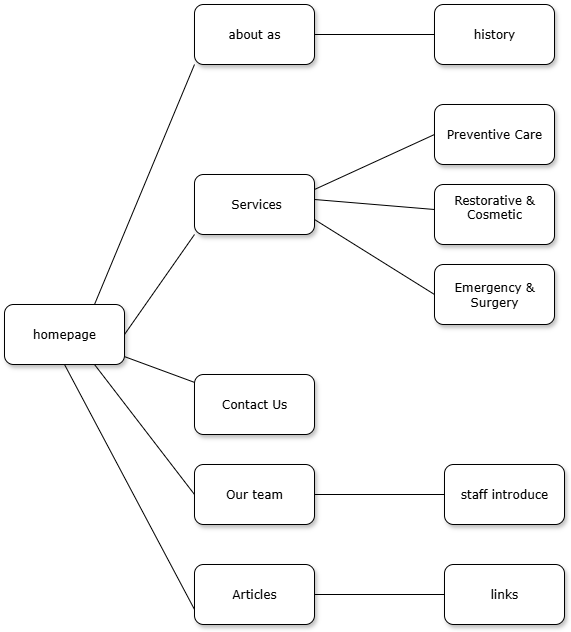

The diagram above was exported from draw.io. Its source (the exported page's mxGraphModel, read from the mxfile embedded in the PNG):
<mxGraphModel dx="2166" dy="1652" grid="1" gridSize="10" guides="1" tooltips="1" connect="1" arrows="1" fold="1" page="1" pageScale="1" pageWidth="1100" pageHeight="850" background="none" math="0" shadow="0">
  <root>
    <mxCell id="0" />
    <mxCell id="1" parent="0" />
    <mxCell id="eiVBuFLCnglIcjaCwDT2-11" style="edgeStyle=none;rounded=0;orthogonalLoop=1;jettySize=auto;html=1;exitX=1;exitY=0.5;exitDx=0;exitDy=0;entryX=0;entryY=1;entryDx=0;entryDy=0;endArrow=none;endFill=0;" edge="1" parent="1" source="62893188c0fa7362-1" target="62893188c0fa7362-2">
      <mxGeometry relative="1" as="geometry" />
    </mxCell>
    <mxCell id="eiVBuFLCnglIcjaCwDT2-12" style="edgeStyle=none;rounded=0;orthogonalLoop=1;jettySize=auto;html=1;exitX=0.75;exitY=0;exitDx=0;exitDy=0;entryX=0;entryY=1;entryDx=0;entryDy=0;endArrow=none;endFill=0;" edge="1" parent="1" source="62893188c0fa7362-1" target="Zsga5nAL3UJXRBUgSEEw-1">
      <mxGeometry relative="1" as="geometry" />
    </mxCell>
    <mxCell id="eiVBuFLCnglIcjaCwDT2-13" style="edgeStyle=none;rounded=0;orthogonalLoop=1;jettySize=auto;html=1;exitX=0.75;exitY=1;exitDx=0;exitDy=0;entryX=0;entryY=0.5;entryDx=0;entryDy=0;endArrow=none;endFill=0;" edge="1" parent="1" source="62893188c0fa7362-1" target="eiVBuFLCnglIcjaCwDT2-2">
      <mxGeometry relative="1" as="geometry" />
    </mxCell>
    <mxCell id="eiVBuFLCnglIcjaCwDT2-14" style="edgeStyle=none;rounded=0;orthogonalLoop=1;jettySize=auto;html=1;exitX=0.5;exitY=1;exitDx=0;exitDy=0;entryX=0;entryY=0.75;entryDx=0;entryDy=0;endArrow=none;endFill=0;" edge="1" parent="1" source="62893188c0fa7362-1" target="eiVBuFLCnglIcjaCwDT2-5">
      <mxGeometry relative="1" as="geometry" />
    </mxCell>
    <mxCell id="62893188c0fa7362-1" value="homepage" style="whiteSpace=wrap;html=1;rounded=1;shadow=1;labelBackgroundColor=none;strokeWidth=1;fontFamily=Verdana;fontSize=12;align=center;" parent="1" vertex="1">
      <mxGeometry x="-100" y="280" width="120" height="60" as="geometry" />
    </mxCell>
    <mxCell id="eiVBuFLCnglIcjaCwDT2-17" style="edgeStyle=none;rounded=0;orthogonalLoop=1;jettySize=auto;html=1;exitX=1;exitY=0.75;exitDx=0;exitDy=0;entryX=0;entryY=0.75;entryDx=0;entryDy=0;endArrow=none;endFill=0;" edge="1" parent="1">
      <mxGeometry relative="1" as="geometry">
        <mxPoint x="210" y="175" as="sourcePoint" />
        <mxPoint x="330" y="185" as="targetPoint" />
      </mxGeometry>
    </mxCell>
    <mxCell id="eiVBuFLCnglIcjaCwDT2-19" style="edgeStyle=none;rounded=0;orthogonalLoop=1;jettySize=auto;html=1;exitX=1;exitY=0.75;exitDx=0;exitDy=0;entryX=0;entryY=0.5;entryDx=0;entryDy=0;endArrow=none;endFill=0;" edge="1" parent="1" source="62893188c0fa7362-2" target="eiVBuFLCnglIcjaCwDT2-8">
      <mxGeometry relative="1" as="geometry" />
    </mxCell>
    <mxCell id="eiVBuFLCnglIcjaCwDT2-20" style="edgeStyle=none;rounded=0;orthogonalLoop=1;jettySize=auto;html=1;exitX=1;exitY=0.25;exitDx=0;exitDy=0;entryX=0;entryY=0.5;entryDx=0;entryDy=0;endArrow=none;endFill=0;" edge="1" parent="1" source="62893188c0fa7362-2" target="Zsga5nAL3UJXRBUgSEEw-5">
      <mxGeometry relative="1" as="geometry" />
    </mxCell>
    <mxCell id="62893188c0fa7362-2" value="&amp;nbsp;Services" style="whiteSpace=wrap;html=1;rounded=1;shadow=1;labelBackgroundColor=none;strokeWidth=1;fontFamily=Verdana;fontSize=12;align=center;flipV=0;flipH=1;" parent="1" vertex="1">
      <mxGeometry x="90" y="150" width="120" height="60" as="geometry" />
    </mxCell>
    <mxCell id="62893188c0fa7362-3" value="Contact Us" style="whiteSpace=wrap;html=1;rounded=1;shadow=1;labelBackgroundColor=none;strokeWidth=1;fontFamily=Verdana;fontSize=12;align=center;flipV=0;flipH=1;" parent="1" vertex="1">
      <mxGeometry x="90" y="350" width="120" height="60" as="geometry" />
    </mxCell>
    <mxCell id="62893188c0fa7362-4" value="" style="rounded=0;html=1;labelBackgroundColor=none;startArrow=none;startFill=0;startSize=5;endArrow=none;endFill=0;endSize=5;jettySize=auto;orthogonalLoop=1;strokeWidth=1;fontFamily=Verdana;fontSize=12" parent="1" source="62893188c0fa7362-1" target="62893188c0fa7362-3" edge="1">
      <mxGeometry x="-0.3002" y="13" relative="1" as="geometry">
        <mxPoint as="offset" />
      </mxGeometry>
    </mxCell>
    <mxCell id="62893188c0fa7362-8" value="staff introduce" style="whiteSpace=wrap;html=1;rounded=1;shadow=1;labelBackgroundColor=none;strokeWidth=1;fontFamily=Verdana;fontSize=12;align=center;flipV=1;flipH=0;" parent="1" vertex="1">
      <mxGeometry x="340" y="440" width="120" height="60" as="geometry" />
    </mxCell>
    <mxCell id="62893188c0fa7362-9" value="links" style="whiteSpace=wrap;html=1;rounded=1;shadow=1;labelBackgroundColor=none;strokeWidth=1;fontFamily=Verdana;fontSize=12;align=center;flipV=0;flipH=0;" parent="1" vertex="1">
      <mxGeometry x="340" y="540" width="120" height="60" as="geometry" />
    </mxCell>
    <mxCell id="eiVBuFLCnglIcjaCwDT2-15" style="edgeStyle=none;rounded=0;orthogonalLoop=1;jettySize=auto;html=1;exitX=1;exitY=0.5;exitDx=0;exitDy=0;entryX=0;entryY=0.5;entryDx=0;entryDy=0;endArrow=none;endFill=0;" edge="1" parent="1" source="Zsga5nAL3UJXRBUgSEEw-1" target="Zsga5nAL3UJXRBUgSEEw-4">
      <mxGeometry relative="1" as="geometry" />
    </mxCell>
    <mxCell id="Zsga5nAL3UJXRBUgSEEw-1" value="about as" style="whiteSpace=wrap;html=1;rounded=1;shadow=1;labelBackgroundColor=none;strokeWidth=1;fontFamily=Verdana;fontSize=12;align=center;flipV=0;flipH=1;" parent="1" vertex="1">
      <mxGeometry x="90" y="-20" width="120" height="60" as="geometry" />
    </mxCell>
    <mxCell id="Zsga5nAL3UJXRBUgSEEw-4" value="history" style="whiteSpace=wrap;html=1;rounded=1;shadow=1;labelBackgroundColor=none;strokeWidth=1;fontFamily=Verdana;fontSize=12;align=center;flipV=1;" parent="1" vertex="1">
      <mxGeometry x="330" y="-20" width="120" height="60" as="geometry" />
    </mxCell>
    <mxCell id="Zsga5nAL3UJXRBUgSEEw-5" value="Preventive Care" style="whiteSpace=wrap;html=1;rounded=1;shadow=1;labelBackgroundColor=none;strokeWidth=1;fontFamily=Verdana;fontSize=12;align=center;flipV=1;flipH=1;" parent="1" vertex="1">
      <mxGeometry x="330" y="80" width="120" height="60" as="geometry" />
    </mxCell>
    <mxCell id="eiVBuFLCnglIcjaCwDT2-21" style="edgeStyle=none;rounded=0;orthogonalLoop=1;jettySize=auto;html=1;exitX=1;exitY=0.5;exitDx=0;exitDy=0;endArrow=none;endFill=0;" edge="1" parent="1" source="eiVBuFLCnglIcjaCwDT2-2" target="62893188c0fa7362-8">
      <mxGeometry relative="1" as="geometry" />
    </mxCell>
    <mxCell id="eiVBuFLCnglIcjaCwDT2-2" value="Our team" style="whiteSpace=wrap;html=1;rounded=1;shadow=1;labelBackgroundColor=none;strokeWidth=1;fontFamily=Verdana;fontSize=12;align=center;flipV=0;flipH=0;" vertex="1" parent="1">
      <mxGeometry x="90" y="440" width="120" height="60" as="geometry" />
    </mxCell>
    <mxCell id="eiVBuFLCnglIcjaCwDT2-22" style="edgeStyle=none;rounded=0;orthogonalLoop=1;jettySize=auto;html=1;exitX=1;exitY=0.5;exitDx=0;exitDy=0;entryX=0;entryY=0.5;entryDx=0;entryDy=0;endArrow=none;endFill=0;" edge="1" parent="1" source="eiVBuFLCnglIcjaCwDT2-5" target="62893188c0fa7362-9">
      <mxGeometry relative="1" as="geometry" />
    </mxCell>
    <mxCell id="eiVBuFLCnglIcjaCwDT2-5" value="Articles" style="whiteSpace=wrap;html=1;rounded=1;shadow=1;labelBackgroundColor=none;strokeWidth=1;fontFamily=Verdana;fontSize=12;align=center;flipV=0;flipH=0;" vertex="1" parent="1">
      <mxGeometry x="90" y="540" width="120" height="60" as="geometry" />
    </mxCell>
    <mxCell id="eiVBuFLCnglIcjaCwDT2-7" value="&#10;Restorative &amp;amp; Cosmetic&#10;&#10;" style="whiteSpace=wrap;html=1;rounded=1;shadow=1;labelBackgroundColor=none;strokeWidth=1;fontFamily=Verdana;fontSize=12;align=center;flipV=1;flipH=1;" vertex="1" parent="1">
      <mxGeometry x="330" y="160" width="120" height="60" as="geometry" />
    </mxCell>
    <mxCell id="eiVBuFLCnglIcjaCwDT2-8" value="Emergency &amp;amp; Surgery" style="whiteSpace=wrap;html=1;rounded=1;shadow=1;labelBackgroundColor=none;strokeWidth=1;fontFamily=Verdana;fontSize=12;align=center;flipV=1;flipH=1;" vertex="1" parent="1">
      <mxGeometry x="330" y="240" width="120" height="60" as="geometry" />
    </mxCell>
  </root>
</mxGraphModel>